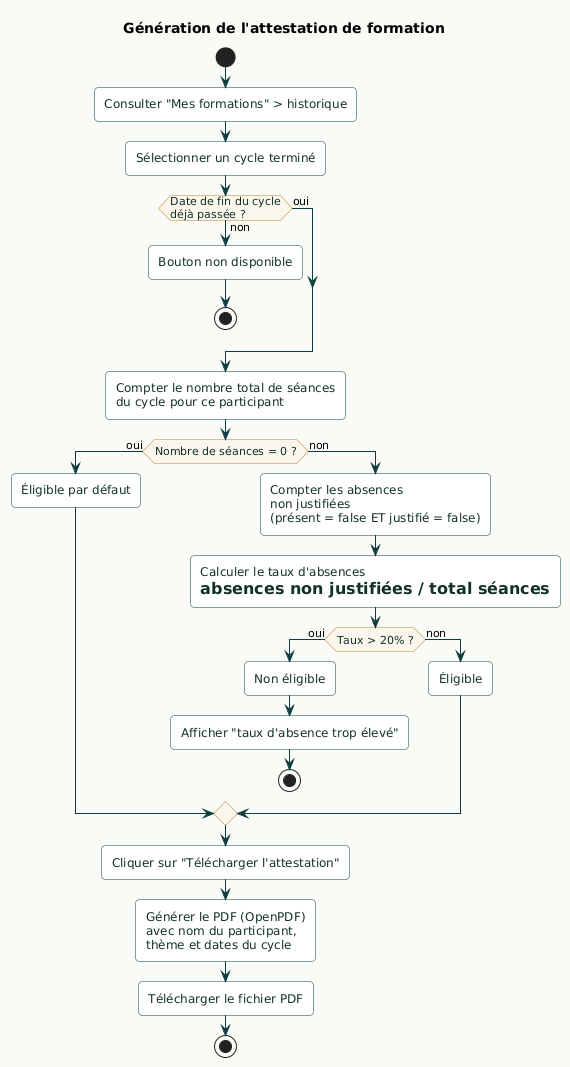

The diagram above was rendered by PlantUML. Its source (embedded in the PNG):
@startuml
skinparam backgroundColor #FAFAF7
skinparam roundCorner 8
skinparam shadowing false

skinparam activity {
    BackgroundColor #FFFFFF
    BorderColor #0E3D3E
    ArrowColor #0E3D3E
    FontColor #12312A
    DiamondBackgroundColor #FBF6EC
    DiamondBorderColor #B8862F
}

title Génération de l'attestation de formation

start
:Consulter "Mes formations" > historique;
:Sélectionner un cycle terminé;

if (Date de fin du cycle
déjà passée ?) then (non)
    :Bouton non disponible;
    stop
else (oui)
endif

:Compter le nombre total de séances
du cycle pour ce participant;

if (Nombre de séances = 0 ?) then (oui)
    :Éligible par défaut;
else (non)
    :Compter les absences
non justifiées
(présent = false ET justifié = false);
    :Calculer le taux d'absences
= absences non justifiées / total séances;
    if (Taux > 20% ?) then (oui)
        :Non éligible;
        :Afficher "taux d'absence trop élevé";
        stop
    else (non)
        :Éligible;
    endif
endif

:Cliquer sur "Télécharger l'attestation";
:Générer le PDF (OpenPDF)
avec nom du participant,
thème et dates du cycle;
:Télécharger le fichier PDF;
stop
@enduml